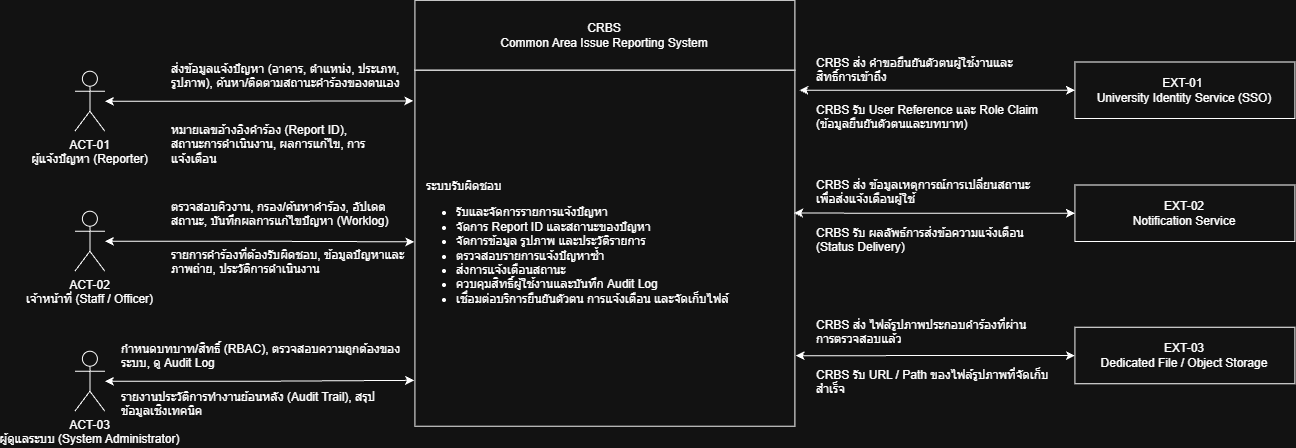

The diagram above was exported from draw.io. Its source (the exported page's mxGraphModel, read from the mxfile embedded in the PNG):
<mxGraphModel dx="2018" dy="629" grid="1" gridSize="10" guides="1" tooltips="1" connect="1" arrows="1" fold="1" page="1" pageScale="1" pageWidth="827" pageHeight="1169" math="0" shadow="0">
  <root>
    <mxCell id="0" />
    <mxCell id="1" parent="0" />
    <mxCell id="K1vt5M9Bl5ceby06xBcw-1" parent="1" style="shape=umlActor;verticalLabelPosition=bottom;verticalAlign=top;html=1;outlineConnect=0;" value="&lt;div&gt;&lt;span style=&quot;font-size: 12px;&quot;&gt;ACT-01&lt;/span&gt;&lt;/div&gt;ผู้แจ้งปัญหา (Reporter)" vertex="1">
      <mxGeometry height="60" width="30" x="-60" y="415" as="geometry" />
    </mxCell>
    <mxCell id="K1vt5M9Bl5ceby06xBcw-2" parent="1" style="shape=umlActor;verticalLabelPosition=bottom;verticalAlign=top;html=1;outlineConnect=0;" value="&lt;div&gt;&lt;span style=&quot;font-size: 12px;&quot;&gt;ACT-02&lt;/span&gt;&lt;/div&gt;เจ้าหน้าที่ (Staff / Officer)" vertex="1">
      <mxGeometry height="60" width="30" x="-60" y="555" as="geometry" />
    </mxCell>
    <mxCell id="K1vt5M9Bl5ceby06xBcw-3" parent="1" style="shape=umlActor;verticalLabelPosition=bottom;verticalAlign=top;html=1;outlineConnect=0;" value="&lt;div&gt;&lt;span style=&quot;font-size: 12px;&quot;&gt;ACT-03&lt;/span&gt;&lt;/div&gt;ผู้ดูแลระบบ (System Administrator)" vertex="1">
      <mxGeometry height="60" width="30" x="-60" y="695" as="geometry" />
    </mxCell>
    <mxCell id="K1vt5M9Bl5ceby06xBcw-7" connectable="0" parent="1" style="group" value="" vertex="1">
      <mxGeometry height="426" width="380" x="280" y="344" as="geometry" />
    </mxCell>
    <mxCell id="K1vt5M9Bl5ceby06xBcw-4" parent="K1vt5M9Bl5ceby06xBcw-7" style="rounded=0;whiteSpace=wrap;html=1;" value="CRBS&lt;br&gt;Common Area Issue Reporting System" vertex="1">
      <mxGeometry height="70" width="380" as="geometry" />
    </mxCell>
    <mxCell id="K1vt5M9Bl5ceby06xBcw-5" parent="K1vt5M9Bl5ceby06xBcw-7" style="rounded=0;whiteSpace=wrap;html=1;align=left;" value="&lt;div&gt;&amp;nbsp; &amp;nbsp;ระบบรับผิดชอบ&lt;span style=&quot;font-size: 12px;&quot;&gt;&lt;/span&gt;&lt;/div&gt;&lt;ul&gt;&lt;li&gt;รับและจัดการรายการแจ้งปัญหา&lt;/li&gt;&lt;li&gt;จัดการ Report ID และสถานะของปัญหา&lt;/li&gt;&lt;li&gt;จัดการข้อมูล รูปภาพ และประวัติรายการ&lt;/li&gt;&lt;li&gt;ตรวจสอบรายการแจ้งปัญหาซ้ำ&lt;/li&gt;&lt;li&gt;ส่งการแจ้งเตือนสถานะ&lt;/li&gt;&lt;li&gt;ควบคุมสิทธิ์ผู้ใช้งานและบันทึก Audit Log&lt;/li&gt;&lt;li&gt;เชื่อมต่อบริการยืนยันตัวตน การแจ้งเตือน และจัดเก็บไฟล์&lt;/li&gt;&lt;/ul&gt;" vertex="1">
      <mxGeometry height="356" width="380" y="70" as="geometry" />
    </mxCell>
    <mxCell id="K1vt5M9Bl5ceby06xBcw-8" edge="1" parent="1" source="K1vt5M9Bl5ceby06xBcw-1" style="edgeStyle=orthogonalEdgeStyle;rounded=0;orthogonalLoop=1;jettySize=auto;html=1;entryX=-0.004;entryY=0.086;entryDx=0;entryDy=0;entryPerimeter=0;startArrow=classic;startFill=1;" target="K1vt5M9Bl5ceby06xBcw-5">
      <mxGeometry relative="1" as="geometry" />
    </mxCell>
    <mxCell id="K1vt5M9Bl5ceby06xBcw-9" edge="1" parent="1" source="K1vt5M9Bl5ceby06xBcw-2" style="edgeStyle=orthogonalEdgeStyle;rounded=0;orthogonalLoop=1;jettySize=auto;html=1;entryX=-0.002;entryY=0.482;entryDx=0;entryDy=0;entryPerimeter=0;startArrow=classic;startFill=1;" target="K1vt5M9Bl5ceby06xBcw-5">
      <mxGeometry relative="1" as="geometry" />
    </mxCell>
    <mxCell id="K1vt5M9Bl5ceby06xBcw-10" edge="1" parent="1" source="K1vt5M9Bl5ceby06xBcw-3" style="edgeStyle=orthogonalEdgeStyle;rounded=0;orthogonalLoop=1;jettySize=auto;html=1;entryX=-0.002;entryY=0.871;entryDx=0;entryDy=0;entryPerimeter=0;startArrow=classic;startFill=1;" target="K1vt5M9Bl5ceby06xBcw-5">
      <mxGeometry relative="1" as="geometry" />
    </mxCell>
    <mxCell id="K1vt5M9Bl5ceby06xBcw-12" parent="1" style="text;whiteSpace=wrap;" value="ส่งข้อมูลแจ้งปัญหา (อาคาร, ตำแหน่ง, ประเภท, รูปภาพ), ค้นหา/ติดตามสถานะคำร้องของตนเอง" vertex="1">
      <mxGeometry height="34" width="240" x="35" y="398.75" as="geometry" />
    </mxCell>
    <mxCell id="K1vt5M9Bl5ceby06xBcw-14" parent="1" style="text;whiteSpace=wrap;" value="หมายเลขอ้างอิงคำร้อง (Report ID), สถานะการดำเนินงาน, ผลการแก้ไข, การแจ้งเตือน" vertex="1">
      <mxGeometry height="40" width="200" x="35" y="460" as="geometry" />
    </mxCell>
    <mxCell id="K1vt5M9Bl5ceby06xBcw-15" parent="1" style="text;whiteSpace=wrap;" value="ตรวจสอบคิวงาน, กรอง/ค้นหาคำร้อง, อัปเดตสถานะ, บันทึกผลการแก้ไขปัญหา (Worklog)" vertex="1">
      <mxGeometry height="40" width="220" x="35" y="537" as="geometry" />
    </mxCell>
    <mxCell id="K1vt5M9Bl5ceby06xBcw-18" parent="1" style="text;whiteSpace=wrap;" value="กำหนดบทบาท/สิทธิ์ (RBAC), ตรวจสอบความถูกต้องของระบบ, ดู Audit Log" vertex="1">
      <mxGeometry height="40" width="290" x="-15" y="679.25" as="geometry" />
    </mxCell>
    <mxCell id="K1vt5M9Bl5ceby06xBcw-19" parent="1" style="text;whiteSpace=wrap;" value="รายงานประวัติการทำงานย้อนหลัง (Audit Trail), สรุปข้อมูลเชิงเทคนิค" vertex="1">
      <mxGeometry height="40" width="270" x="-15" y="727.5" as="geometry" />
    </mxCell>
    <mxCell id="K1vt5M9Bl5ceby06xBcw-20" parent="1" style="rounded=0;whiteSpace=wrap;html=1;" value="&lt;span style=&quot;font-size: 12px;&quot;&gt;EXT-01&amp;nbsp;&lt;/span&gt;&lt;div&gt;&lt;span style=&quot;font-size: 12px;&quot;&gt;University Identity Service (SSO)&lt;/span&gt;&lt;/div&gt;" vertex="1">
      <mxGeometry height="56.5" width="220" x="940" y="405.75" as="geometry" />
    </mxCell>
    <mxCell id="K1vt5M9Bl5ceby06xBcw-22" parent="1" style="rounded=0;whiteSpace=wrap;html=1;" value="&lt;span style=&quot;font-size: 12px;&quot;&gt;EXT-02&lt;/span&gt;&lt;div&gt;&lt;span style=&quot;font-size: 12px;&quot;&gt;Notification Service&lt;/span&gt;&lt;/div&gt;" vertex="1">
      <mxGeometry height="56.5" width="220" x="940" y="528.75" as="geometry" />
    </mxCell>
    <mxCell id="K1vt5M9Bl5ceby06xBcw-23" parent="1" style="rounded=0;whiteSpace=wrap;html=1;" value="&lt;span style=&quot;font-size: 12px;&quot;&gt;EXT-03&lt;/span&gt;&lt;div&gt;&lt;span style=&quot;font-size: 12px;&quot;&gt;Dedicated File / Object Storage&lt;/span&gt;&lt;/div&gt;" vertex="1">
      <mxGeometry height="56.5" width="220" x="940" y="671" as="geometry" />
    </mxCell>
    <mxCell id="K1vt5M9Bl5ceby06xBcw-24" edge="1" parent="1" source="K1vt5M9Bl5ceby06xBcw-20" style="edgeStyle=orthogonalEdgeStyle;rounded=0;orthogonalLoop=1;jettySize=auto;html=1;entryX=1.012;entryY=0.056;entryDx=0;entryDy=0;entryPerimeter=0;startArrow=classic;startFill=1;" target="K1vt5M9Bl5ceby06xBcw-5">
      <mxGeometry relative="1" as="geometry" />
    </mxCell>
    <mxCell id="K1vt5M9Bl5ceby06xBcw-25" edge="1" parent="1" source="K1vt5M9Bl5ceby06xBcw-22" style="edgeStyle=orthogonalEdgeStyle;rounded=0;orthogonalLoop=1;jettySize=auto;html=1;entryX=0.998;entryY=0.401;entryDx=0;entryDy=0;entryPerimeter=0;startArrow=classic;startFill=1;" target="K1vt5M9Bl5ceby06xBcw-5">
      <mxGeometry relative="1" as="geometry" />
    </mxCell>
    <mxCell id="K1vt5M9Bl5ceby06xBcw-26" edge="1" parent="1" source="K1vt5M9Bl5ceby06xBcw-23" style="edgeStyle=orthogonalEdgeStyle;rounded=0;orthogonalLoop=1;jettySize=auto;html=1;entryX=1.002;entryY=0.802;entryDx=0;entryDy=0;entryPerimeter=0;startArrow=classic;startFill=1;" target="K1vt5M9Bl5ceby06xBcw-5">
      <mxGeometry relative="1" as="geometry" />
    </mxCell>
    <mxCell id="K1vt5M9Bl5ceby06xBcw-29" parent="1" style="text;whiteSpace=wrap;" value="CRBS ส่ง คำขอยืนยันตัวตนผู้ใช้งานและสิทธิ์การเข้าถึง" vertex="1">
      <mxGeometry height="40" width="220" x="680" y="392.75" as="geometry" />
    </mxCell>
    <mxCell id="K1vt5M9Bl5ceby06xBcw-31" parent="1" style="text;whiteSpace=wrap;" value="CRBS รับ User Reference และ Role Claim (ข้อมูลยืนยันตัวตนและบทบาท)" vertex="1">
      <mxGeometry height="40" width="240" x="680" y="440" as="geometry" />
    </mxCell>
    <mxCell id="K1vt5M9Bl5ceby06xBcw-32" parent="1" style="text;whiteSpace=wrap;" value="CRBS ส่ง ข้อมูลเหตุการณ์การเปลี่ยนสถานะเพื่อส่งแจ้งเตือนผู้ใช้" vertex="1">
      <mxGeometry height="40" width="220" x="680" y="515" as="geometry" />
    </mxCell>
    <mxCell id="K1vt5M9Bl5ceby06xBcw-33" parent="1" style="text;whiteSpace=wrap;" value="CRBS รับ ผลลัพธ์การส่งข้อความแจ้งเตือน (Status Delivery)" vertex="1">
      <mxGeometry height="40" width="240" x="680" y="563" as="geometry" />
    </mxCell>
    <mxCell id="K1vt5M9Bl5ceby06xBcw-34" parent="1" style="text;whiteSpace=wrap;" value="CRBS ส่ง ไฟล์รูปภาพประกอบคำร้องที่ผ่านการตรวจสอบแล้ว" vertex="1">
      <mxGeometry height="40" width="220" x="680" y="655" as="geometry" />
    </mxCell>
    <mxCell id="K1vt5M9Bl5ceby06xBcw-35" parent="1" style="text;whiteSpace=wrap;" value="CRBS รับ URL / Path ของไฟล์รูปภาพที่จัดเก็บสำเร็จ" vertex="1">
      <mxGeometry height="40" width="240" x="680" y="705.25" as="geometry" />
    </mxCell>
    <mxCell id="K1vt5M9Bl5ceby06xBcw-17" parent="1" style="text;whiteSpace=wrap;" value="รายการคำร้องที่ต้องรับผิดชอบ, ข้อมูลปัญหาและภาพถ่าย, ประวัติการดำเนินงาน" vertex="1">
      <mxGeometry height="40" width="245" x="35" y="585.25" as="geometry" />
    </mxCell>
  </root>
</mxGraphModel>